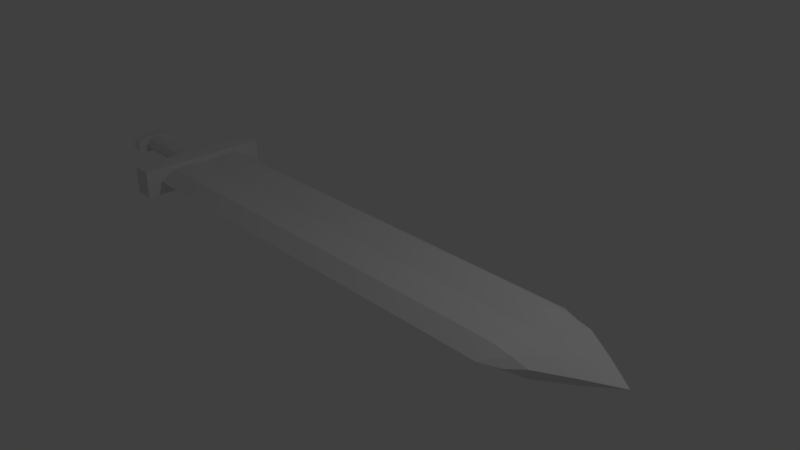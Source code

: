 # Source: blade.blend  (saved by Blender 2.78.0; exported with 4.5.12 LTS)
import bpy
from mathutils import Matrix  # noqa: F401  (used for matrix-valued properties, if any)

bpy.ops.wm.read_factory_settings(use_empty=True)
scene = bpy.context.scene
scene.name = 'Scene'

# ---- collections
col_collection_1 = bpy.data.collections.new('Collection 1'); scene.collection.children.link(col_collection_1)

# ---- materials (node trees are filled in below, after node groups)
mat_material = bpy.data.materials.new('Material')
mat_material.alpha_threshold = 0.0
mat_material.use_transparent_shadow = False
mat_material.roughness = 0.5
mat_material.line_color = (0.0, 0.0, 0.0, 1.0)

# ---- material node trees

# ---- world
world_world = bpy.data.worlds.new('World'); scene.world = world_world
world_world.color = (0.05088, 0.05088, 0.05088)
world_world.use_sun_shadow = False
world_world.sun_shadow_jitter_overblur = 0.0
world_world.cycles.sampling_method = 'MANUAL'

# ---- cameras
cam_camera = bpy.data.cameras.new('Camera')
cam_camera.clip_end = 100.0
cam_camera.lens = 35.0
cam_camera.sensor_width = 32.0
cam_camera.sensor_height = 18.0
cam_camera.ortho_scale = 7.314
cam_camera.dof.focus_distance = 0.0
cam_camera.dof.aperture_fstop = 128.0

# ---- lights
light_lamp = bpy.data.lights.new('Lamp', 'POINT')
light_lamp.transmission_factor = 0.0
light_lamp.cutoff_distance = 30.0
light_lamp.energy = 100.0
light_lamp.shadow_buffer_clip_start = 1.001
light_lamp.shadow_soft_size = 0.1
light_lamp.shadow_maximum_resolution = 0.006
light_lamp.use_absolute_resolution = True

# ---- meshes
me_cube = bpy.data.meshes.new('Cube')
me_cube.from_pydata([(3.056, 0.539, -0.05645), (-3.898, 0.539, -0.1468), (3.056, 0.539, 0.05645), (-3.898, 0.539, 0.1468), (3.495, 0.2695, -0.0392), (3.918, -1.639e-07, 0.0), (-3.898, 0.2695, -0.1468), (3.495, 0.2695, 0.0392), (-3.898, 0.2695, 0.1468), (2.538, 0.539, -0.1468), (2.538, 0.539, 0.1468), (2.538, 0.2695, 0.1468), (2.539, -2.625e-07, 0.1152), (2.538, 0.2695, -0.1468), (3.052, 0.2695, 0.1089), (3.28, -2.816e-07, 0.1089), (2.816, 0.539, -0.1068), (2.816, 0.539, 0.1068), (3.052, 0.2695, -0.1089), (-3.898, 0.7639, 0.0), (-4.209, 0.2683, -0.2122), (2.538, 0.7639, 0.0), (2.816, 0.6555, 0.0), (-3.906, 0.2683, -0.2122), (-3.906, 0.995, -0.2122), (-3.906, 0.9966, -2.876e-09), (-3.906, 0.992, 0.2122), (-3.906, 0.2683, 0.2122), (-3.906, -0.001285, -0.2083), (-3.906, -0.001285, 0.2083), (-3.906, -0.001285, -2.876e-09), (-4.209, 0.995, -0.2122), (-4.209, 0.9966, -1.296e-07), (-4.209, 0.992, 0.2122), (-4.209, 0.2683, 0.2122), (-4.209, -0.001285, -0.2083), (-4.209, -0.001285, 0.2083), (-4.209, -0.001285, -1.296e-07), (-4.209, 0.2683, -1.296e-07), (-4.209, 0.1511, -1.296e-07), (-4.209, -0.001285, -0.1355), (-4.209, -0.001285, 0.1192), (-5.457, -0.001285, -1.296e-07), (-5.457, 0.1511, -1.296e-07), (-5.457, -0.001285, -0.1355), (-4.209, 0.09331, 0.08419), (-5.457, 0.09331, 0.08419), (-4.209, 0.1055, -0.09142), (-5.457, 0.1055, -0.09142), (-5.622, -0.001285, 0.1192), (-5.688, -0.001285, -1.296e-07), (-5.677, 0.1511, -1.296e-07), (-5.622, -0.001285, -0.1355), (-5.618, 0.09331, 0.08419), (-5.618, 0.1055, -0.09142), (-5.457, 0.3155, 0.008949), (-5.597, 0.3155, 0.008949), (-5.457, 0.2577, 0.09314), (-5.457, 0.2699, -0.08247), (-5.457, 0.1631, -0.1265), (-5.457, 0.1631, 0.1281), (-5.597, 0.2577, 0.09314), (-5.597, 0.2699, -0.08247), (-5.597, 0.1631, -0.1265), (-5.597, 0.1631, 0.1281), (-5.457, -0.001285, 0.1192), (3.056, -0.539, -0.05645), (-3.898, -0.539, -0.1468), (3.056, -0.539, 0.05645), (-3.898, -0.539, 0.1468), (3.495, -0.2695, -0.0392), (-3.898, -1.788e-07, -0.1152), (-3.898, -0.2695, -0.1468), (3.495, -0.2695, 0.0392), (-3.898, -1.192e-07, 0.1152), (-3.898, -0.2695, 0.1468), (2.538, -0.539, -0.1468), (2.538, -0.539, 0.1468), (2.538, -0.2695, 0.1468), (2.538, -0.2695, -0.1468), (2.539, 1.206e-08, -0.1152), (3.052, -0.2695, 0.1089), (2.816, -0.539, -0.1068), (2.816, -0.539, 0.1068), (3.052, -0.2695, -0.1089), (3.28, 2.159e-08, -0.1089), (-3.898, -0.7639, 0.0), (-4.209, -0.2683, -0.2122), (2.538, -0.7639, 0.0), (2.816, -0.6555, 0.0), (-3.906, -0.2683, -0.2122), (-3.906, -0.995, -0.2122), (-3.906, -0.9966, -2.876e-09), (-3.906, -0.992, 0.2122), (-3.906, -0.2683, 0.2122), (-4.209, -0.995, -0.2122), (-4.209, -0.9966, -1.296e-07), (-4.209, -0.992, 0.2122), (-4.209, -0.2683, 0.2122), (-4.209, -0.2683, -1.296e-07), (-4.209, -0.1511, -1.296e-07), (-5.457, -0.1511, -1.296e-07), (-4.209, -0.09331, 0.08419), (-5.457, -0.09331, 0.08419), (-4.209, -0.1055, -0.09142), (-5.457, -0.1055, -0.09142), (-5.677, -0.1511, -1.296e-07), (-5.618, -0.09331, 0.08419), (-5.618, -0.1055, -0.09142), (-5.457, -0.3155, 0.008949), (-5.597, -0.3155, 0.008949), (-5.457, -0.2577, 0.09314), (-5.457, -0.2699, -0.08247), (-5.457, -0.1631, -0.1265), (-5.457, -0.1631, 0.1281), (-5.597, -0.2577, 0.09314), (-5.597, -0.2699, -0.08247), (-5.597, -0.1631, -0.1265), (-5.597, -0.1631, 0.1281)], [], [(8, 3, 26, 27), (21, 9, 1, 19), (74, 8, 27, 29), (0, 2, 7, 4), (4, 7, 5), (10, 3, 8, 11), (11, 8, 74, 12), (9, 13, 6, 1), (13, 80, 71, 6), (18, 85, 80, 13), (16, 18, 13, 9), (14, 11, 12, 15), (17, 10, 11, 14), (22, 16, 9, 21), (0, 16, 22), (2, 17, 14, 7), (7, 14, 15, 5), (0, 4, 18, 16), (4, 5, 85, 18), (2, 0, 22, 17), (17, 22, 21, 10), (1, 6, 23, 24), (10, 21, 19, 3), (6, 71, 28, 23), (30, 29, 36, 41, 37), (26, 25, 32, 33), (23, 28, 35, 20), (29, 27, 34, 36), (3, 19, 25, 26), (71, 30, 28), (30, 74, 29), (19, 1, 24, 25), (38, 34, 33, 32), (37, 41, 65, 42), (35, 40, 47, 39, 38, 20), (20, 38, 32, 31), (28, 30, 37, 40, 35), (25, 24, 31, 32), (27, 26, 33, 34), (24, 23, 20, 31), (43, 48, 58, 55), (39, 45, 41, 36, 34, 38), (47, 40, 44, 48), (49, 65, 60, 64), (45, 39, 43, 46), (40, 37, 42, 44), (41, 45, 46, 65), (39, 47, 48, 43), (50, 49, 53, 51), (51, 54, 52, 50), (52, 54, 62, 63), (44, 42, 50, 52), (42, 65, 49, 50), (48, 44, 59, 58), (55, 58, 62, 56), (57, 55, 56, 61), (58, 59, 63, 62), (60, 57, 61, 64), (53, 49, 64, 61), (65, 46, 57, 60), (44, 52, 63, 59), (54, 51, 56, 62), (46, 43, 55, 57), (51, 53, 61, 56), (75, 94, 93, 69), (88, 86, 67, 76), (74, 29, 94, 75), (66, 70, 73, 68), (70, 5, 73), (77, 78, 75, 69), (78, 12, 74, 75), (76, 67, 72, 79), (79, 72, 71, 80), (84, 79, 80, 85), (82, 76, 79, 84), (81, 15, 12, 78), (83, 81, 78, 77), (89, 88, 76, 82), (66, 89, 82), (68, 73, 81, 83), (73, 5, 15, 81), (66, 82, 84, 70), (70, 84, 85, 5), (68, 83, 89, 66), (83, 77, 88, 89), (67, 91, 90, 72), (77, 69, 86, 88), (72, 90, 28, 71), (93, 97, 96, 92), (90, 87, 35, 28), (29, 36, 98, 94), (69, 93, 92, 86), (86, 92, 91, 67), (99, 96, 97, 98), (35, 87, 99, 100, 104, 40), (87, 95, 96, 99), (92, 96, 95, 91), (94, 98, 97, 93), (91, 95, 87, 90), (101, 109, 112, 105), (100, 99, 98, 36, 41, 102), (104, 105, 44, 40), (49, 118, 114, 65), (102, 103, 101, 100), (41, 65, 103, 102), (100, 101, 105, 104), (50, 106, 107, 49), (106, 50, 52, 108), (52, 117, 116, 108), (105, 112, 113, 44), (109, 110, 116, 112), (111, 115, 110, 109), (112, 116, 117, 113), (114, 118, 115, 111), (107, 115, 118, 49), (65, 114, 111, 103), (44, 113, 117, 52), (108, 116, 110, 106), (103, 111, 109, 101), (106, 110, 115, 107)])
_uv = me_cube.uv_layers.new(name='UVMap')
_uv.uv.foreach_set('vector', [0.4457, 0.2487, 0.4498, 0.2542, 0.451, 0.2597, 0.4435, 0.2498, 0.8213, 0.0006578, 0.8202, 0.03491, 0.0001439, 0.03478, 0.0001559, 0.0001431, 0.4432, 0.2361, 0.4457, 0.2487, 0.4435, 0.2498, 0.4389, 0.2374, 0.892, 0.1846, 0.8852, 0.172, 0.941, 0.1387, 0.9469, 0.1472, 0.9469, 0.1472, 0.941, 0.1387, 0.9969, 0.1037, 0.819, 0.1725, -0.002795, 0.173, -0.002804, 0.1385, 0.8188, 0.1382, 0.8188, 0.1382, -0.002804, 0.1385, -0.00281, 0.1038, 0.8191, 0.1037, 0.8202, 0.03491, 0.8204, 0.06916, 0.0001431, 0.0692, 0.0001439, 0.03478, 0.8204, 0.06916, 0.8208, 0.1037, 0.000145, 0.1038, 0.0001431, 0.0692, 0.8865, 0.069, 0.9158, 0.1037, 0.8208, 0.1037, 0.8204, 0.06916, 0.8559, 0.0345, 0.8865, 0.069, 0.8204, 0.06916, 0.8202, 0.03491, 0.8839, 0.1377, 0.8188, 0.1382, 0.8191, 0.1037, 0.9129, 0.1037, 0.8547, 0.1721, 0.819, 0.1725, 0.8188, 0.1382, 0.8839, 0.1377, 0.8577, 0.01414, 0.8559, 0.0345, 0.8202, 0.03491, 0.8213, 0.0006578, 0.8874, 0.03339, 0.8559, 0.0345, 0.8577, 0.01414, 0.8852, 0.172, 0.8547, 0.1721, 0.8839, 0.1377, 0.941, 0.1387, 0.941, 0.1387, 0.8839, 0.1377, 0.9129, 0.1037, 0.9969, 0.1037, 0.8874, 0.03339, 0.9445, 0.06844, 0.8865, 0.069, 0.8559, 0.0345, 0.9445, 0.06844, 0.9997, 0.1037, 0.9158, 0.1037, 0.8865, 0.069, 0.8852, 0.172, 0.892, 0.1846, 0.8574, 0.1926, 0.8547, 0.1721, 0.8547, 0.1721, 0.8574, 0.1926, 0.8206, 0.207, 0.819, 0.1725, 0.4583, 0.2679, 0.4656, 0.276, 0.4607, 0.2787, 0.4525, 0.2619, 0.819, 0.1725, 0.8206, 0.207, -0.002779, 0.2074, -0.002795, 0.173, 0.4656, 0.276, 0.4858, 0.3033, 0.4693, 0.3064, 0.4607, 0.2787, 0.7152, 0.2745, 0.7152, 0.3047, 0.6713, 0.3047, 0.6707, 0.2898, 0.6707, 0.275, 0.451, 0.2597, 0.4518, 0.2609, 0.4483, 0.2624, 0.4481, 0.2612, 0.4607, 0.2787, 0.4693, 0.3064, 0.4345, 0.3068, 0.4423, 0.279, 0.4389, 0.2374, 0.4435, 0.2498, 0.435, 0.2568, 0.4248, 0.2423, 0.4498, 0.2542, 0.4546, 0.2597, 0.4518, 0.2609, 0.451, 0.2597, 0.7164, 0.2575, 0.7152, 0.2745, 0.7152, 0.2437, 0.7152, 0.2745, 0.7164, 0.2912, 0.7152, 0.3047, 0.4546, 0.2597, 0.4583, 0.2679, 0.4525, 0.2619, 0.4518, 0.2609, 0.4301, 0.2685, 0.435, 0.2568, 0.4481, 0.2612, 0.4483, 0.2624, 0.6707, 0.275, 0.6707, 0.2898, 0.5202, 0.2909, 0.5201, 0.2766, 0.4345, 0.3068, 0.4215, 0.3115, 0.4171, 0.2896, 0.4191, 0.271, 0.4301, 0.2685, 0.4423, 0.279, 0.4423, 0.279, 0.4301, 0.2685, 0.4483, 0.2624, 0.449, 0.2635, 0.7152, 0.2437, 0.7152, 0.2745, 0.6707, 0.275, 0.6704, 0.2591, 0.6706, 0.2436, 0.4518, 0.2609, 0.4525, 0.2619, 0.449, 0.2635, 0.4483, 0.2624, 0.4435, 0.2498, 0.451, 0.2597, 0.4481, 0.2612, 0.435, 0.2568, 0.4525, 0.2619, 0.4607, 0.2787, 0.4423, 0.279, 0.449, 0.2635, 0.06254, 0.2669, 0.06092, 0.2855, 0.05092, 0.2719, 0.04982, 0.267, 0.4191, 0.271, 0.4157, 0.2539, 0.4172, 0.2371, 0.4248, 0.2423, 0.435, 0.2568, 0.4301, 0.2685, 0.4171, 0.2896, 0.4215, 0.3115, 0.05443, 0.3115, 0.06092, 0.2855, 0.02334, 0.2387, 0.05508, 0.2263, 0.05401, 0.254, 0.03924, 0.2569, 0.4157, 0.2539, 0.4191, 0.271, 0.06254, 0.2669, 0.06103, 0.2482, 0.6704, 0.2591, 0.6707, 0.275, 0.5201, 0.2766, 0.52, 0.2603, 0.4172, 0.2371, 0.4157, 0.2539, 0.06103, 0.2482, 0.05508, 0.2263, 0.4191, 0.271, 0.4171, 0.2896, 0.06092, 0.2855, 0.06254, 0.2669, 0.007956, 0.2663, 0.02334, 0.2387, 0.03067, 0.2544, 0.03177, 0.2671, 0.03177, 0.2671, 0.03162, 0.2798, 0.0218, 0.2972, 0.007956, 0.2663, 0.0218, 0.2972, 0.03162, 0.2798, 0.04286, 0.2717, 0.03904, 0.2782, 0.52, 0.2603, 0.5201, 0.2766, 0.4923, 0.2768, 0.5002, 0.2605, 0.5201, 0.2766, 0.5202, 0.2909, 0.5004, 0.2911, 0.4923, 0.2768, 0.06092, 0.2855, 0.05443, 0.3115, 0.05455, 0.2814, 0.05092, 0.2719, 0.04982, 0.267, 0.05092, 0.2719, 0.04286, 0.2717, 0.04384, 0.267, 0.05094, 0.2622, 0.04982, 0.267, 0.04384, 0.267, 0.04268, 0.2624, 0.05092, 0.2719, 0.05455, 0.2814, 0.03904, 0.2782, 0.04286, 0.2717, 0.05401, 0.254, 0.05094, 0.2622, 0.04268, 0.2624, 0.03924, 0.2569, 0.03067, 0.2544, 0.02334, 0.2387, 0.03924, 0.2569, 0.04268, 0.2624, 0.05508, 0.2263, 0.06103, 0.2482, 0.05094, 0.2622, 0.05401, 0.254, 0.05443, 0.3115, 0.0218, 0.2972, 0.03904, 0.2782, 0.05455, 0.2814, 0.03162, 0.2798, 0.03177, 0.2671, 0.04384, 0.267, 0.04286, 0.2717, 0.06103, 0.2482, 0.06254, 0.2669, 0.04982, 0.267, 0.05094, 0.2622, 0.03177, 0.2671, 0.03067, 0.2544, 0.04268, 0.2624, 0.04384, 0.267, 0.4467, 0.2966, 0.4445, 0.2954, 0.4523, 0.2858, 0.4509, 0.2912, 0.8213, 0.2068, 0.0001829, 0.2076, 0.0001619, 0.1729, 0.8202, 0.1726, 0.4439, 0.309, 0.4398, 0.3075, 0.4445, 0.2954, 0.4467, 0.2966, 0.892, 0.02284, 0.9468, 0.0602, 0.941, 0.06869, 0.8852, 0.03545, 0.9468, 0.0602, 0.9969, 0.1037, 0.941, 0.06869, 0.819, 0.03493, 0.8188, 0.06922, -0.002808, 0.06901, -0.002802, 0.03451, 0.8188, 0.06922, 0.8191, 0.1037, -0.00281, 0.1038, -0.002808, 0.06901, 0.8202, 0.1726, 0.0001619, 0.1729, 0.0001521, 0.1385, 0.8204, 0.1383, 0.8204, 0.1383, 0.0001521, 0.1385, 0.000145, 0.1038, 0.8208, 0.1037, 0.8865, 0.1385, 0.8204, 0.1383, 0.8208, 0.1037, 0.9158, 0.1037, 0.8559, 0.173, 0.8202, 0.1726, 0.8204, 0.1383, 0.8865, 0.1385, 0.8839, 0.0697, 0.9129, 0.1037, 0.8191, 0.1037, 0.8188, 0.06922, 0.8547, 0.03531, 0.8839, 0.0697, 0.8188, 0.06922, 0.819, 0.03493, 0.8577, 0.1933, 0.8213, 0.2068, 0.8202, 0.1726, 0.8559, 0.173, 0.8874, 0.1741, 0.8577, 0.1933, 0.8559, 0.173, 0.8852, 0.03545, 0.941, 0.06869, 0.8839, 0.0697, 0.8547, 0.03531, 0.941, 0.06869, 0.9969, 0.1037, 0.9129, 0.1037, 0.8839, 0.0697, 0.8874, 0.1741, 0.8559, 0.173, 0.8865, 0.1385, 0.9445, 0.139, 0.9445, 0.139, 0.8865, 0.1385, 0.9158, 0.1037, 0.9997, 0.1037, 0.8852, 0.03545, 0.8547, 0.03531, 0.8574, 0.01477, 0.892, 0.02284, 0.8547, 0.03531, 0.819, 0.03493, 0.8206, 0.0004335, 0.8574, 0.01477, 0.4596, 0.2779, 0.4538, 0.2836, 0.4623, 0.2671, 0.467, 0.2701, 0.819, 0.03493, -0.002802, 0.03451, -0.00279, 0.0001467, 0.8206, 0.0004335, 0.467, 0.2701, 0.4623, 0.2671, 0.4716, 0.2401, 0.4879, 0.2434, 0.4523, 0.2858, 0.4493, 0.2842, 0.4496, 0.2831, 0.453, 0.2847, 0.4623, 0.2671, 0.4441, 0.2664, 0.437, 0.2389, 0.4716, 0.2401, 0.4398, 0.3075, 0.4258, 0.3023, 0.4363, 0.2883, 0.4445, 0.2954, 0.4509, 0.2912, 0.4523, 0.2858, 0.453, 0.2847, 0.4557, 0.2858, 0.4557, 0.2858, 0.453, 0.2847, 0.4538, 0.2836, 0.4596, 0.2779, 0.4318, 0.2765, 0.4496, 0.2831, 0.4493, 0.2842, 0.4363, 0.2883, 0.437, 0.2389, 0.4441, 0.2664, 0.4318, 0.2765, 0.4209, 0.2738, 0.4194, 0.2551, 0.4243, 0.2338, 0.4441, 0.2664, 0.4503, 0.282, 0.4496, 0.2831, 0.4318, 0.2765, 0.453, 0.2847, 0.4496, 0.2831, 0.4503, 0.282, 0.4538, 0.2836, 0.4445, 0.2954, 0.4363, 0.2883, 0.4493, 0.2842, 0.4523, 0.2858, 0.4538, 0.2836, 0.4503, 0.282, 0.4441, 0.2664, 0.4623, 0.2671, 0.06248, 0.2688, 0.04964, 0.2684, 0.05087, 0.2635, 0.06134, 0.25, 0.4209, 0.2738, 0.4318, 0.2765, 0.4363, 0.2883, 0.4258, 0.3023, 0.4183, 0.3073, 0.4172, 0.2909, 0.4194, 0.2551, 0.06134, 0.25, 0.05557, 0.2243, 0.4243, 0.2338, 0.02261, 0.2959, 0.03873, 0.2784, 0.05351, 0.2816, 0.05404, 0.309, 0.4172, 0.2909, 0.06049, 0.2877, 0.06248, 0.2688, 0.4209, 0.2738, 0.4183, 0.3073, 0.05404, 0.309, 0.06049, 0.2877, 0.4172, 0.2909, 0.4209, 0.2738, 0.06248, 0.2688, 0.06134, 0.25, 0.4194, 0.2551, 0.007956, 0.268, 0.03142, 0.2678, 0.03002, 0.2806, 0.02261, 0.2959, 0.03142, 0.2678, 0.007956, 0.268, 0.02257, 0.2376, 0.03163, 0.2551, 0.02257, 0.2376, 0.03907, 0.2568, 0.04274, 0.2635, 0.03163, 0.2551, 0.06134, 0.25, 0.05087, 0.2635, 0.05477, 0.254, 0.05557, 0.2243, 0.04964, 0.2684, 0.04361, 0.2682, 0.04274, 0.2635, 0.05087, 0.2635, 0.05064, 0.2732, 0.04232, 0.2729, 0.04361, 0.2682, 0.04964, 0.2684, 0.05087, 0.2635, 0.04274, 0.2635, 0.03907, 0.2568, 0.05477, 0.254, 0.05351, 0.2816, 0.03873, 0.2784, 0.04232, 0.2729, 0.05064, 0.2732, 0.03002, 0.2806, 0.04232, 0.2729, 0.03873, 0.2784, 0.02261, 0.2959, 0.05404, 0.309, 0.05351, 0.2816, 0.05064, 0.2732, 0.06049, 0.2877, 0.05557, 0.2243, 0.05477, 0.254, 0.03907, 0.2568, 0.02257, 0.2376, 0.03163, 0.2551, 0.04274, 0.2635, 0.04361, 0.2682, 0.03142, 0.2678, 0.06049, 0.2877, 0.05064, 0.2732, 0.04964, 0.2684, 0.06248, 0.2688, 0.03142, 0.2678, 0.04361, 0.2682, 0.04232, 0.2729, 0.03002, 0.2806])
me_cube.materials.append(mat_material)
me_cube.use_remesh_preserve_volume = False
me_cube.use_remesh_preserve_attributes = False
me_cube.use_mirror_vertex_groups = False
me_cube.update()

# ---- objects
ob_cube = bpy.data.objects.new('Cube', me_cube)
ob_lamp = bpy.data.objects.new('Lamp', light_lamp)
ob_camera = bpy.data.objects.new('Camera', cam_camera)

# ---- transforms, parenting, visibility, modifiers, constraints
ob_cube.location = (0.0, 0.0, 0.0)
ob_cube.lock_rotations_4d = False
ob_cube.empty_display_type = 'ARROWS'
ob_cube.lineart.crease_threshold = 0.0
ob_lamp.location = (4.076, 1.005, 5.904)
ob_lamp.rotation_euler = (0.6503, 0.05522, 1.866)
ob_lamp.lock_rotations_4d = False
ob_lamp.empty_display_type = 'ARROWS'
ob_lamp.color = (0.0, 0.0, 0.0, 0.0)
ob_lamp.lineart.crease_threshold = 0.0
ob_camera.location = (7.481, -6.508, 5.344)
ob_camera.rotation_euler = (1.109, 0.0, 0.8149)
ob_camera.lock_rotations_4d = False
ob_camera.empty_display_type = 'ARROWS'
ob_camera.color = (0.0, 0.0, 0.0, 0.0)
ob_camera.display_type = 'WIRE'
ob_camera.lineart.crease_threshold = 0.0

# ---- collection membership
col_collection_1.objects.link(ob_cube)
col_collection_1.objects.link(ob_lamp)
col_collection_1.objects.link(ob_camera)

# ---- scene / render settings (as saved in the file)
scene.camera = ob_camera
scene.frame_start = 1; scene.frame_end = 250; scene.frame_set(1)
scene.render.engine = 'BLENDER_EEVEE_NEXT'
scene.render.resolution_percentage = 50
scene.render.dither_intensity = 0.0
scene.cycles.use_denoising = False
scene.cycles.samples = 128
scene.cycles.sampling_pattern = 'TABULATED_SOBOL'
scene.cycles.light_sampling_threshold = 0.0
scene.cycles.use_adaptive_sampling = False
scene.cycles.use_light_tree = False
scene.cycles.blur_glossy = 0.0
scene.cycles.sample_clamp_indirect = 0.0
scene.view_settings.view_transform = 'Standard'
bpy.context.view_layer.update()
